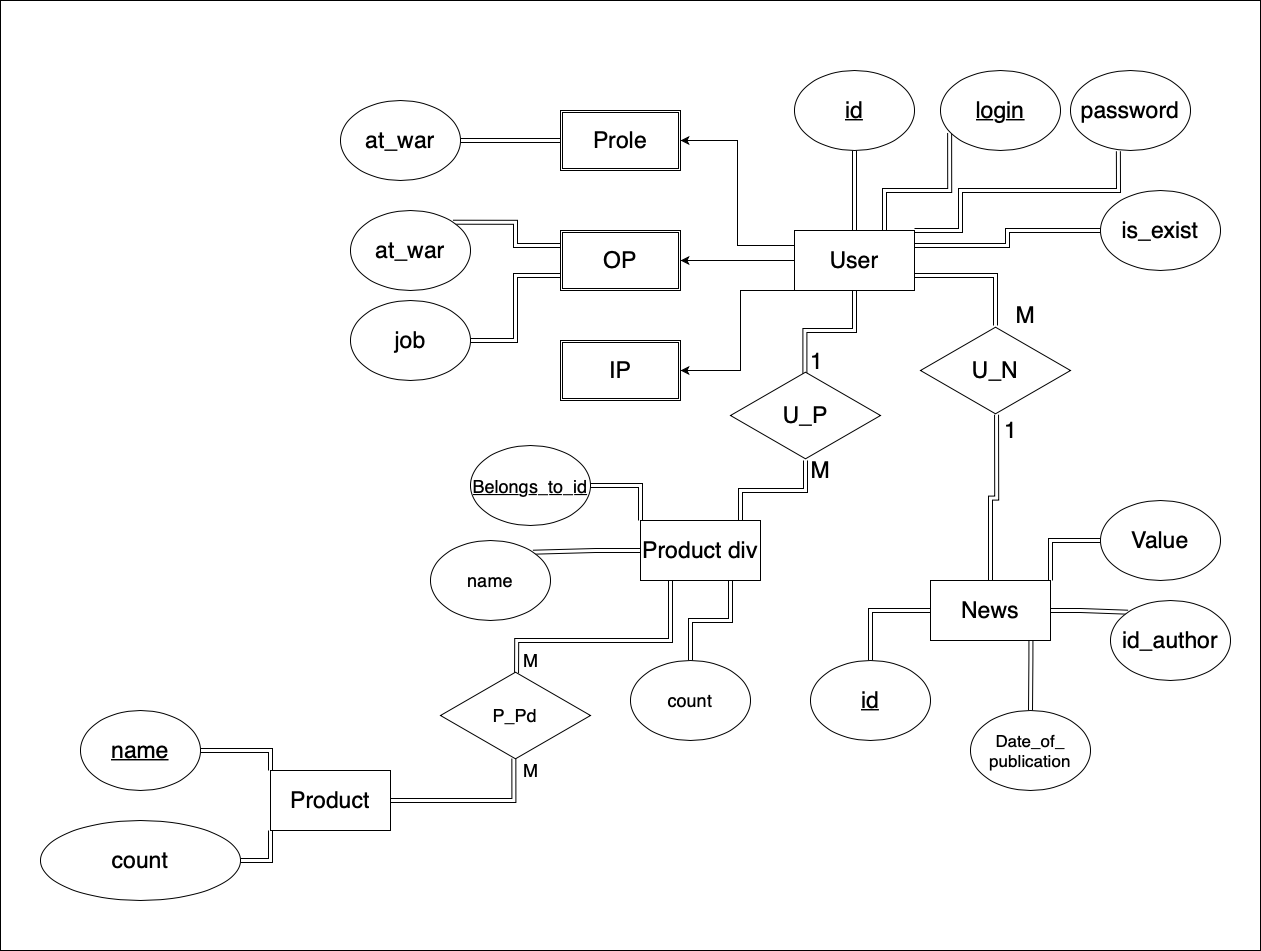

The diagram above was exported from draw.io. Its source (the exported page's mxGraphModel, read from the mxfile embedded in the PNG):
<mxGraphModel dx="2719" dy="2459" grid="1" gridSize="10" guides="1" tooltips="1" connect="1" arrows="1" fold="1" page="1" pageScale="1" pageWidth="827" pageHeight="1169" math="0" shadow="0">
  <root>
    <mxCell id="0" />
    <mxCell id="1" parent="0" />
    <mxCell id="wIGJZg-yDzNqekOkguxG-18" value="" style="rounded=0;whiteSpace=wrap;html=1;fontSize=18;" vertex="1" parent="1">
      <mxGeometry x="-440" y="-50" width="1260" height="950" as="geometry" />
    </mxCell>
    <mxCell id="C5rtDbX0r6YxoewYAVTQ-6" style="edgeStyle=orthogonalEdgeStyle;rounded=0;orthogonalLoop=1;jettySize=auto;html=1;exitX=0;exitY=0.25;exitDx=0;exitDy=0;entryX=1;entryY=0.5;entryDx=0;entryDy=0;fontSize=23;" parent="1" source="C5rtDbX0r6YxoewYAVTQ-2" target="C5rtDbX0r6YxoewYAVTQ-11" edge="1">
      <mxGeometry relative="1" as="geometry">
        <mxPoint x="240" y="100" as="targetPoint" />
      </mxGeometry>
    </mxCell>
    <mxCell id="C5rtDbX0r6YxoewYAVTQ-7" style="edgeStyle=orthogonalEdgeStyle;rounded=0;orthogonalLoop=1;jettySize=auto;html=1;exitX=0;exitY=0.5;exitDx=0;exitDy=0;entryX=1;entryY=0.5;entryDx=0;entryDy=0;fontSize=23;" parent="1" source="C5rtDbX0r6YxoewYAVTQ-2" edge="1">
      <mxGeometry relative="1" as="geometry">
        <mxPoint x="240" y="210" as="targetPoint" />
      </mxGeometry>
    </mxCell>
    <mxCell id="C5rtDbX0r6YxoewYAVTQ-8" style="edgeStyle=orthogonalEdgeStyle;rounded=0;orthogonalLoop=1;jettySize=auto;html=1;exitX=0;exitY=1;exitDx=0;exitDy=0;entryX=1;entryY=0.5;entryDx=0;entryDy=0;fontSize=23;" parent="1" source="C5rtDbX0r6YxoewYAVTQ-2" target="C5rtDbX0r6YxoewYAVTQ-13" edge="1">
      <mxGeometry relative="1" as="geometry">
        <mxPoint x="240" y="330.0000000000001" as="targetPoint" />
        <Array as="points">
          <mxPoint x="300" y="240" />
          <mxPoint x="300" y="320" />
        </Array>
      </mxGeometry>
    </mxCell>
    <mxCell id="C5rtDbX0r6YxoewYAVTQ-10" style="edgeStyle=orthogonalEdgeStyle;rounded=0;orthogonalLoop=1;jettySize=auto;html=1;exitX=0.5;exitY=0;exitDx=0;exitDy=0;entryX=0.5;entryY=1;entryDx=0;entryDy=0;fontSize=23;shape=link;strokeColor=default;" parent="1" source="C5rtDbX0r6YxoewYAVTQ-2" target="C5rtDbX0r6YxoewYAVTQ-9" edge="1">
      <mxGeometry relative="1" as="geometry" />
    </mxCell>
    <mxCell id="C5rtDbX0r6YxoewYAVTQ-18" style="edgeStyle=orthogonalEdgeStyle;shape=link;rounded=0;orthogonalLoop=1;jettySize=auto;html=1;exitX=0.75;exitY=0;exitDx=0;exitDy=0;entryX=0.076;entryY=0.781;entryDx=0;entryDy=0;entryPerimeter=0;fontSize=23;strokeColor=default;" parent="1" source="C5rtDbX0r6YxoewYAVTQ-2" target="C5rtDbX0r6YxoewYAVTQ-14" edge="1">
      <mxGeometry relative="1" as="geometry" />
    </mxCell>
    <mxCell id="C5rtDbX0r6YxoewYAVTQ-19" style="edgeStyle=orthogonalEdgeStyle;shape=link;rounded=0;orthogonalLoop=1;jettySize=auto;html=1;exitX=1;exitY=0;exitDx=0;exitDy=0;entryX=0.399;entryY=1.009;entryDx=0;entryDy=0;fontSize=23;strokeColor=default;entryPerimeter=0;" parent="1" source="C5rtDbX0r6YxoewYAVTQ-2" target="C5rtDbX0r6YxoewYAVTQ-15" edge="1">
      <mxGeometry relative="1" as="geometry">
        <Array as="points">
          <mxPoint x="520" y="180" />
          <mxPoint x="520" y="140" />
          <mxPoint x="678" y="140" />
        </Array>
      </mxGeometry>
    </mxCell>
    <mxCell id="C5rtDbX0r6YxoewYAVTQ-20" style="edgeStyle=orthogonalEdgeStyle;shape=link;rounded=0;orthogonalLoop=1;jettySize=auto;html=1;exitX=1;exitY=0.25;exitDx=0;exitDy=0;entryX=0;entryY=0.5;entryDx=0;entryDy=0;fontSize=23;strokeColor=default;" parent="1" source="C5rtDbX0r6YxoewYAVTQ-2" target="C5rtDbX0r6YxoewYAVTQ-16" edge="1">
      <mxGeometry relative="1" as="geometry" />
    </mxCell>
    <mxCell id="C5rtDbX0r6YxoewYAVTQ-32" style="edgeStyle=orthogonalEdgeStyle;shape=link;rounded=0;orthogonalLoop=1;jettySize=auto;html=1;exitX=1;exitY=0.75;exitDx=0;exitDy=0;fontSize=23;strokeColor=default;" parent="1" source="C5rtDbX0r6YxoewYAVTQ-2" target="C5rtDbX0r6YxoewYAVTQ-31" edge="1">
      <mxGeometry relative="1" as="geometry" />
    </mxCell>
    <mxCell id="C5rtDbX0r6YxoewYAVTQ-39" style="edgeStyle=orthogonalEdgeStyle;shape=link;rounded=0;orthogonalLoop=1;jettySize=auto;html=1;exitX=0.5;exitY=1;exitDx=0;exitDy=0;entryX=0.496;entryY=0.046;entryDx=0;entryDy=0;entryPerimeter=0;fontSize=23;strokeColor=default;" parent="1" source="C5rtDbX0r6YxoewYAVTQ-2" target="C5rtDbX0r6YxoewYAVTQ-38" edge="1">
      <mxGeometry relative="1" as="geometry" />
    </mxCell>
    <mxCell id="C5rtDbX0r6YxoewYAVTQ-42" value="1" style="edgeLabel;html=1;align=center;verticalAlign=middle;resizable=0;points=[];fontSize=23;" parent="C5rtDbX0r6YxoewYAVTQ-39" vertex="1" connectable="0">
      <mxGeometry x="0.7801" y="11" relative="1" as="geometry">
        <mxPoint as="offset" />
      </mxGeometry>
    </mxCell>
    <mxCell id="C5rtDbX0r6YxoewYAVTQ-2" value="User" style="rounded=0;whiteSpace=wrap;html=1;fontSize=23;" parent="1" vertex="1">
      <mxGeometry x="354" y="180" width="120" height="60" as="geometry" />
    </mxCell>
    <mxCell id="C5rtDbX0r6YxoewYAVTQ-9" value="&lt;u&gt;id&lt;/u&gt;" style="ellipse;whiteSpace=wrap;html=1;fontSize=23;" parent="1" vertex="1">
      <mxGeometry x="354" y="20" width="120" height="80" as="geometry" />
    </mxCell>
    <mxCell id="C5rtDbX0r6YxoewYAVTQ-21" style="edgeStyle=orthogonalEdgeStyle;shape=link;rounded=0;orthogonalLoop=1;jettySize=auto;html=1;exitX=0;exitY=0.5;exitDx=0;exitDy=0;entryX=1;entryY=0.5;entryDx=0;entryDy=0;fontSize=23;strokeColor=default;" parent="1" source="C5rtDbX0r6YxoewYAVTQ-11" target="C5rtDbX0r6YxoewYAVTQ-17" edge="1">
      <mxGeometry relative="1" as="geometry" />
    </mxCell>
    <mxCell id="C5rtDbX0r6YxoewYAVTQ-11" value="Prole" style="shape=ext;double=1;rounded=0;whiteSpace=wrap;html=1;fontSize=23;strokeColor=default;" parent="1" vertex="1">
      <mxGeometry x="120" y="60" width="120" height="60" as="geometry" />
    </mxCell>
    <mxCell id="C5rtDbX0r6YxoewYAVTQ-23" style="edgeStyle=orthogonalEdgeStyle;shape=link;rounded=0;orthogonalLoop=1;jettySize=auto;html=1;exitX=0;exitY=0.25;exitDx=0;exitDy=0;entryX=1;entryY=0;entryDx=0;entryDy=0;fontSize=23;strokeColor=default;" parent="1" source="C5rtDbX0r6YxoewYAVTQ-12" target="C5rtDbX0r6YxoewYAVTQ-22" edge="1">
      <mxGeometry relative="1" as="geometry" />
    </mxCell>
    <mxCell id="C5rtDbX0r6YxoewYAVTQ-25" style="edgeStyle=orthogonalEdgeStyle;shape=link;rounded=0;orthogonalLoop=1;jettySize=auto;html=1;exitX=0;exitY=0.75;exitDx=0;exitDy=0;entryX=1;entryY=0.5;entryDx=0;entryDy=0;fontSize=23;strokeColor=default;" parent="1" source="C5rtDbX0r6YxoewYAVTQ-12" target="C5rtDbX0r6YxoewYAVTQ-24" edge="1">
      <mxGeometry relative="1" as="geometry" />
    </mxCell>
    <mxCell id="C5rtDbX0r6YxoewYAVTQ-12" value="OP" style="shape=ext;double=1;rounded=0;whiteSpace=wrap;html=1;fontSize=23;strokeColor=default;" parent="1" vertex="1">
      <mxGeometry x="120" y="180" width="120" height="60" as="geometry" />
    </mxCell>
    <mxCell id="C5rtDbX0r6YxoewYAVTQ-13" value="IP" style="shape=ext;double=1;rounded=0;whiteSpace=wrap;html=1;fontSize=23;strokeColor=default;" parent="1" vertex="1">
      <mxGeometry x="120" y="290" width="120" height="60" as="geometry" />
    </mxCell>
    <mxCell id="C5rtDbX0r6YxoewYAVTQ-14" value="&lt;u&gt;login&lt;/u&gt;" style="ellipse;whiteSpace=wrap;html=1;fontSize=23;" parent="1" vertex="1">
      <mxGeometry x="500" y="20" width="120" height="80" as="geometry" />
    </mxCell>
    <mxCell id="C5rtDbX0r6YxoewYAVTQ-15" value="password" style="ellipse;whiteSpace=wrap;html=1;fontSize=23;" parent="1" vertex="1">
      <mxGeometry x="630" y="20" width="120" height="80" as="geometry" />
    </mxCell>
    <mxCell id="C5rtDbX0r6YxoewYAVTQ-16" value="is_exist" style="ellipse;whiteSpace=wrap;html=1;fontSize=23;" parent="1" vertex="1">
      <mxGeometry x="660" y="140" width="120" height="80" as="geometry" />
    </mxCell>
    <mxCell id="C5rtDbX0r6YxoewYAVTQ-17" value="at_war" style="ellipse;whiteSpace=wrap;html=1;fontSize=23;" parent="1" vertex="1">
      <mxGeometry x="-100" y="50" width="120" height="80" as="geometry" />
    </mxCell>
    <mxCell id="C5rtDbX0r6YxoewYAVTQ-22" value="at_war" style="ellipse;whiteSpace=wrap;html=1;fontSize=23;" parent="1" vertex="1">
      <mxGeometry x="-90" y="160" width="120" height="80" as="geometry" />
    </mxCell>
    <mxCell id="C5rtDbX0r6YxoewYAVTQ-24" value="job" style="ellipse;whiteSpace=wrap;html=1;fontSize=23;" parent="1" vertex="1">
      <mxGeometry x="-90" y="250" width="120" height="80" as="geometry" />
    </mxCell>
    <mxCell id="C5rtDbX0r6YxoewYAVTQ-29" style="edgeStyle=orthogonalEdgeStyle;shape=link;rounded=0;orthogonalLoop=1;jettySize=auto;html=1;exitX=1;exitY=0;exitDx=0;exitDy=0;fontSize=23;strokeColor=default;" parent="1" source="C5rtDbX0r6YxoewYAVTQ-26" target="C5rtDbX0r6YxoewYAVTQ-27" edge="1">
      <mxGeometry relative="1" as="geometry" />
    </mxCell>
    <mxCell id="C5rtDbX0r6YxoewYAVTQ-30" style="edgeStyle=orthogonalEdgeStyle;shape=link;rounded=0;orthogonalLoop=1;jettySize=auto;html=1;exitX=1;exitY=0.5;exitDx=0;exitDy=0;entryX=0;entryY=0;entryDx=0;entryDy=0;fontSize=23;strokeColor=default;" parent="1" source="C5rtDbX0r6YxoewYAVTQ-26" target="C5rtDbX0r6YxoewYAVTQ-28" edge="1">
      <mxGeometry relative="1" as="geometry" />
    </mxCell>
    <mxCell id="C5rtDbX0r6YxoewYAVTQ-33" style="edgeStyle=orthogonalEdgeStyle;shape=link;rounded=0;orthogonalLoop=1;jettySize=auto;html=1;exitX=0.5;exitY=0;exitDx=0;exitDy=0;entryX=0.507;entryY=0.991;entryDx=0;entryDy=0;entryPerimeter=0;fontSize=23;strokeColor=default;" parent="1" source="C5rtDbX0r6YxoewYAVTQ-26" target="C5rtDbX0r6YxoewYAVTQ-31" edge="1">
      <mxGeometry relative="1" as="geometry" />
    </mxCell>
    <mxCell id="wIGJZg-yDzNqekOkguxG-2" style="edgeStyle=orthogonalEdgeStyle;rounded=0;orthogonalLoop=1;jettySize=auto;html=1;exitX=0.837;exitY=0.993;exitDx=0;exitDy=0;entryX=0.5;entryY=0;entryDx=0;entryDy=0;shape=link;exitPerimeter=0;" edge="1" parent="1" source="C5rtDbX0r6YxoewYAVTQ-26" target="wIGJZg-yDzNqekOkguxG-1">
      <mxGeometry relative="1" as="geometry">
        <Array as="points">
          <mxPoint x="590" y="610" />
          <mxPoint x="590" y="610" />
        </Array>
      </mxGeometry>
    </mxCell>
    <mxCell id="wIGJZg-yDzNqekOkguxG-4" style="edgeStyle=orthogonalEdgeStyle;shape=link;rounded=0;orthogonalLoop=1;jettySize=auto;html=1;exitX=0;exitY=0.5;exitDx=0;exitDy=0;entryX=0.5;entryY=0;entryDx=0;entryDy=0;fontSize=17;" edge="1" parent="1" source="C5rtDbX0r6YxoewYAVTQ-26" target="wIGJZg-yDzNqekOkguxG-3">
      <mxGeometry relative="1" as="geometry" />
    </mxCell>
    <mxCell id="C5rtDbX0r6YxoewYAVTQ-26" value="News" style="rounded=0;whiteSpace=wrap;html=1;fontSize=23;strokeColor=default;" parent="1" vertex="1">
      <mxGeometry x="490" y="530" width="120" height="60" as="geometry" />
    </mxCell>
    <mxCell id="C5rtDbX0r6YxoewYAVTQ-27" value="Value" style="ellipse;whiteSpace=wrap;html=1;fontSize=23;strokeColor=default;" parent="1" vertex="1">
      <mxGeometry x="660" y="450" width="120" height="80" as="geometry" />
    </mxCell>
    <mxCell id="C5rtDbX0r6YxoewYAVTQ-28" value="id_author" style="ellipse;whiteSpace=wrap;html=1;fontSize=23;strokeColor=default;" parent="1" vertex="1">
      <mxGeometry x="670" y="550" width="120" height="80" as="geometry" />
    </mxCell>
    <mxCell id="C5rtDbX0r6YxoewYAVTQ-31" value="U_N" style="html=1;whiteSpace=wrap;aspect=fixed;shape=isoRectangle;fontSize=23;strokeColor=default;" parent="1" vertex="1">
      <mxGeometry x="480" y="275" width="150" height="90" as="geometry" />
    </mxCell>
    <mxCell id="C5rtDbX0r6YxoewYAVTQ-34" value="1" style="text;html=1;align=center;verticalAlign=middle;resizable=0;points=[];autosize=1;strokeColor=none;fillColor=none;fontSize=23;" parent="1" vertex="1">
      <mxGeometry x="555" y="365" width="30" height="30" as="geometry" />
    </mxCell>
    <mxCell id="C5rtDbX0r6YxoewYAVTQ-35" value="M" style="text;html=1;align=center;verticalAlign=middle;resizable=0;points=[];autosize=1;strokeColor=none;fillColor=none;fontSize=23;" parent="1" vertex="1">
      <mxGeometry x="570" y="250" width="30" height="30" as="geometry" />
    </mxCell>
    <mxCell id="C5rtDbX0r6YxoewYAVTQ-40" style="edgeStyle=orthogonalEdgeStyle;shape=link;rounded=0;orthogonalLoop=1;jettySize=auto;html=1;fontSize=23;strokeColor=default;" parent="1" target="C5rtDbX0r6YxoewYAVTQ-38" edge="1">
      <mxGeometry relative="1" as="geometry">
        <mxPoint x="300" y="470" as="sourcePoint" />
      </mxGeometry>
    </mxCell>
    <mxCell id="C5rtDbX0r6YxoewYAVTQ-44" style="edgeStyle=orthogonalEdgeStyle;shape=link;rounded=0;orthogonalLoop=1;jettySize=auto;html=1;exitX=0;exitY=0;exitDx=0;exitDy=0;entryX=1;entryY=0.5;entryDx=0;entryDy=0;fontSize=23;strokeColor=default;" parent="1" source="C5rtDbX0r6YxoewYAVTQ-37" target="C5rtDbX0r6YxoewYAVTQ-43" edge="1">
      <mxGeometry relative="1" as="geometry" />
    </mxCell>
    <mxCell id="C5rtDbX0r6YxoewYAVTQ-46" style="edgeStyle=orthogonalEdgeStyle;shape=link;rounded=0;orthogonalLoop=1;jettySize=auto;html=1;exitX=0;exitY=1;exitDx=0;exitDy=0;entryX=1;entryY=0.5;entryDx=0;entryDy=0;fontSize=23;strokeColor=default;" parent="1" source="C5rtDbX0r6YxoewYAVTQ-37" target="C5rtDbX0r6YxoewYAVTQ-45" edge="1">
      <mxGeometry relative="1" as="geometry" />
    </mxCell>
    <mxCell id="wIGJZg-yDzNqekOkguxG-14" style="edgeStyle=orthogonalEdgeStyle;shape=link;rounded=0;orthogonalLoop=1;jettySize=auto;html=1;exitX=1;exitY=0.5;exitDx=0;exitDy=0;entryX=0.489;entryY=0.978;entryDx=0;entryDy=0;entryPerimeter=0;fontSize=18;" edge="1" parent="1" source="C5rtDbX0r6YxoewYAVTQ-37" target="wIGJZg-yDzNqekOkguxG-13">
      <mxGeometry relative="1" as="geometry" />
    </mxCell>
    <mxCell id="C5rtDbX0r6YxoewYAVTQ-37" value="Product" style="whiteSpace=wrap;html=1;fontSize=23;strokeColor=default;" parent="1" vertex="1">
      <mxGeometry x="-170" y="720" width="120" height="60" as="geometry" />
    </mxCell>
    <mxCell id="C5rtDbX0r6YxoewYAVTQ-38" value="U_P" style="html=1;whiteSpace=wrap;aspect=fixed;shape=isoRectangle;fontSize=23;strokeColor=default;" parent="1" vertex="1">
      <mxGeometry x="290" y="320" width="150" height="90" as="geometry" />
    </mxCell>
    <mxCell id="C5rtDbX0r6YxoewYAVTQ-41" value="M" style="text;html=1;align=center;verticalAlign=middle;resizable=0;points=[];autosize=1;strokeColor=none;fillColor=none;fontSize=23;" parent="1" vertex="1">
      <mxGeometry x="365" y="405" width="30" height="30" as="geometry" />
    </mxCell>
    <mxCell id="C5rtDbX0r6YxoewYAVTQ-43" value="&lt;u&gt;name&lt;/u&gt;" style="ellipse;whiteSpace=wrap;html=1;fontSize=23;strokeColor=default;" parent="1" vertex="1">
      <mxGeometry x="-360" y="660" width="120" height="80" as="geometry" />
    </mxCell>
    <mxCell id="C5rtDbX0r6YxoewYAVTQ-45" value="count" style="ellipse;whiteSpace=wrap;html=1;fontSize=23;strokeColor=default;" parent="1" vertex="1">
      <mxGeometry x="-400" y="770" width="200" height="80" as="geometry" />
    </mxCell>
    <mxCell id="wIGJZg-yDzNqekOkguxG-1" value="&lt;font style=&quot;font-size: 17px&quot;&gt;Date_of_&lt;br&gt;publication&lt;/font&gt;" style="ellipse;whiteSpace=wrap;html=1;" vertex="1" parent="1">
      <mxGeometry x="530" y="660" width="120" height="80" as="geometry" />
    </mxCell>
    <mxCell id="wIGJZg-yDzNqekOkguxG-3" value="&lt;font style=&quot;font-size: 23px&quot;&gt;&lt;u&gt;id&lt;/u&gt;&lt;/font&gt;" style="ellipse;whiteSpace=wrap;html=1;fontSize=17;" vertex="1" parent="1">
      <mxGeometry x="370" y="610" width="120" height="80" as="geometry" />
    </mxCell>
    <mxCell id="wIGJZg-yDzNqekOkguxG-10" style="edgeStyle=orthogonalEdgeStyle;shape=link;rounded=0;orthogonalLoop=1;jettySize=auto;html=1;exitX=0;exitY=0.5;exitDx=0;exitDy=0;entryX=1;entryY=0;entryDx=0;entryDy=0;fontSize=18;" edge="1" parent="1" source="wIGJZg-yDzNqekOkguxG-5" target="wIGJZg-yDzNqekOkguxG-9">
      <mxGeometry relative="1" as="geometry" />
    </mxCell>
    <mxCell id="wIGJZg-yDzNqekOkguxG-12" style="edgeStyle=orthogonalEdgeStyle;shape=link;rounded=0;orthogonalLoop=1;jettySize=auto;html=1;exitX=0.75;exitY=1;exitDx=0;exitDy=0;fontSize=18;" edge="1" parent="1" source="wIGJZg-yDzNqekOkguxG-5" target="wIGJZg-yDzNqekOkguxG-11">
      <mxGeometry relative="1" as="geometry" />
    </mxCell>
    <mxCell id="wIGJZg-yDzNqekOkguxG-15" style="edgeStyle=orthogonalEdgeStyle;shape=link;rounded=0;orthogonalLoop=1;jettySize=auto;html=1;exitX=0.25;exitY=1;exitDx=0;exitDy=0;entryX=0.507;entryY=0.03;entryDx=0;entryDy=0;entryPerimeter=0;fontSize=18;" edge="1" parent="1" source="wIGJZg-yDzNqekOkguxG-5" target="wIGJZg-yDzNqekOkguxG-13">
      <mxGeometry relative="1" as="geometry">
        <Array as="points">
          <mxPoint x="230" y="590" />
          <mxPoint x="76" y="590" />
        </Array>
      </mxGeometry>
    </mxCell>
    <mxCell id="wIGJZg-yDzNqekOkguxG-5" value="Product div" style="rounded=0;whiteSpace=wrap;html=1;fontSize=23;" vertex="1" parent="1">
      <mxGeometry x="200" y="470" width="120" height="60" as="geometry" />
    </mxCell>
    <mxCell id="wIGJZg-yDzNqekOkguxG-7" style="edgeStyle=orthogonalEdgeStyle;shape=link;rounded=0;orthogonalLoop=1;jettySize=auto;html=1;exitX=1;exitY=0.5;exitDx=0;exitDy=0;entryX=0;entryY=0;entryDx=0;entryDy=0;fontSize=18;" edge="1" parent="1" source="wIGJZg-yDzNqekOkguxG-6" target="wIGJZg-yDzNqekOkguxG-5">
      <mxGeometry relative="1" as="geometry" />
    </mxCell>
    <mxCell id="wIGJZg-yDzNqekOkguxG-6" value="&lt;font style=&quot;font-size: 18px&quot;&gt;&lt;u&gt;Belongs_to_id&lt;/u&gt;&lt;/font&gt;" style="ellipse;whiteSpace=wrap;html=1;fontSize=23;" vertex="1" parent="1">
      <mxGeometry x="30" y="395" width="120" height="80" as="geometry" />
    </mxCell>
    <mxCell id="wIGJZg-yDzNqekOkguxG-9" value="name" style="ellipse;whiteSpace=wrap;html=1;fontSize=18;" vertex="1" parent="1">
      <mxGeometry x="-10" y="490" width="120" height="80" as="geometry" />
    </mxCell>
    <mxCell id="wIGJZg-yDzNqekOkguxG-11" value="count" style="ellipse;whiteSpace=wrap;html=1;fontSize=18;" vertex="1" parent="1">
      <mxGeometry x="190" y="610" width="120" height="80" as="geometry" />
    </mxCell>
    <mxCell id="wIGJZg-yDzNqekOkguxG-13" value="P_Pd" style="html=1;whiteSpace=wrap;aspect=fixed;shape=isoRectangle;fontSize=18;" vertex="1" parent="1">
      <mxGeometry y="620" width="150" height="90" as="geometry" />
    </mxCell>
    <mxCell id="wIGJZg-yDzNqekOkguxG-16" value="M" style="text;html=1;align=center;verticalAlign=middle;resizable=0;points=[];autosize=1;strokeColor=none;fillColor=none;fontSize=18;" vertex="1" parent="1">
      <mxGeometry x="75" y="705" width="30" height="30" as="geometry" />
    </mxCell>
    <mxCell id="wIGJZg-yDzNqekOkguxG-17" value="M" style="text;html=1;align=center;verticalAlign=middle;resizable=0;points=[];autosize=1;strokeColor=none;fillColor=none;fontSize=18;" vertex="1" parent="1">
      <mxGeometry x="75" y="595" width="30" height="30" as="geometry" />
    </mxCell>
  </root>
</mxGraphModel>